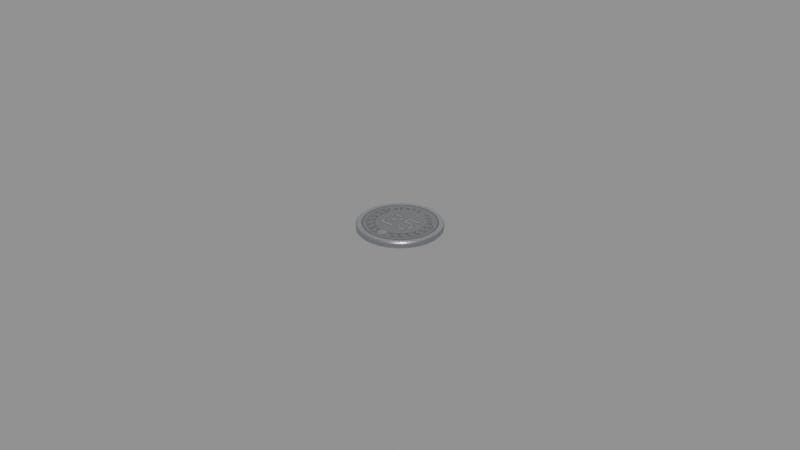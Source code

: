 # Source: cash_coin_25.blend  (saved by Blender 5.1.30; exported with 4.5.12 LTS)
import bpy
from mathutils import Matrix  # noqa: F401  (used for matrix-valued properties, if any)

bpy.ops.wm.read_factory_settings(use_empty=True)
scene = bpy.context.scene
scene.name = 'Scene'

# ---- images (referenced by path relative to the original .blend; pixels are not part of the script)
import os
ASSET_DIR = os.environ.get("B2B_ASSET_DIR", "")  # directory of the original .blend (textures are referenced by path, not embedded)
HERE = os.path.dirname(os.path.abspath(__file__))  # packed textures are extracted next to this script under _unpacked/

def load_image(name, relpath, width, height, colorspace="sRGB"):
    """Load a texture the original file referenced (path relative to the .blend, or extracted next to this script)."""
    p = next((c for c in (os.path.join(HERE, relpath), os.path.join(ASSET_DIR, relpath)) if relpath and os.path.exists(c)), "")
    if p:
        img = bpy.data.images.load(p, check_existing=True)
        img.name = name
    else:  # same state as the original file: an image datablock whose file is absent (Cycles renders it pink)
        img = bpy.data.images.new(name, width, height)
        img.source = "FILE"
        img.filepath = "//" + (relpath or name)
    img.colorspace_settings.name = colorspace
    return img
img_coin_25 = load_image('Coin_25', '_unpacked/Coin_25.0525f6e9.png', 512, 1024, 'sRGB')
img_coin_25_n = load_image('Coin_25_N', '_unpacked/Coin_25_N.507b204e.png', 512, 1024, 'Non-Color')

# ---- materials (node trees are filled in below, after node groups)
mat_m_coin25 = bpy.data.materials.new('M_Coin25')

# ---- node groups
ng_smooth_by_angle = bpy.data.node_groups.new('Smooth by Angle', 'GeometryNodeTree')
_s = ng_smooth_by_angle.interface.new_socket(name='Mesh', in_out='OUTPUT', socket_type='NodeSocketGeometry')
_s = ng_smooth_by_angle.interface.new_socket(name='Mesh', in_out='INPUT', socket_type='NodeSocketGeometry')
_s = ng_smooth_by_angle.interface.new_socket(name='Angle', in_out='INPUT', socket_type='NodeSocketFloat')
_s.subtype = 'ANGLE'
_s.default_value = 0.5236
_s.min_value = 0.0
_s.max_value = 3.142
_s.description = 'Maximum face angle for smooth edges'
_s = ng_smooth_by_angle.interface.new_socket(name='Ignore Sharpness', in_out='INPUT', socket_type='NodeSocketBool')
_s.force_non_field = True
ng_smooth_by_angle.is_modifier = True
_N = ng_smooth_by_angle.nodes; _L = ng_smooth_by_angle.links
n0 = _N.new('GeometryNodeSetShadeSmooth'); n0.name = 'Set Shade Smooth'; n0.location = (120, -80)
n0.domain = 'EDGE'
n1 = _N.new('GeometryNodeSetShadeSmooth'); n1.name = 'Set Shade Smooth.001'; n1.location = (300, -80)
n2 = _N.new('NodeGroupOutput'); n2.name = 'Group Output'; n2.location = (480, -80)
n3 = _N.new('GeometryNodeInputMeshEdgeAngle'); n3.name = 'Edge Angle'; n3.location = (-440, -240)
n4 = _N.new('NodeGroupInput'); n4.name = 'Group Input'; n4.location = (-80, -80)
n5 = _N.new('GeometryNodeInputEdgeSmooth'); n5.name = 'Is Edge Smooth'; n5.location = (-260, -120)
n6 = _N.new('GeometryNodeInputShadeSmooth'); n6.name = 'Is Shade Smooth'; n6.location = (-440, -397)
n7 = _N.new('FunctionNodeCompare'); n7.name = 'Compare'; n7.location = (-260, -260)
n7.operation = 'LESS_EQUAL'
n7.inputs[6].default_value = (0.0, 0.0, 0.0, 0.0)
n7.inputs[7].default_value = (0.0, 0.0, 0.0, 0.0)
n8 = _N.new('FunctionNodeBooleanMath'); n8.name = 'Boolean Math.001'; n8.location = (-80, -260)
n9 = _N.new('NodeGroupInput'); n9.name = 'Group Input.001'; n9.location = (-440, -329)
n10 = _N.new('NodeGroupInput'); n10.name = 'Group Input.002'; n10.location = (-259, -189)
n11 = _N.new('FunctionNodeBooleanMath'); n11.name = 'Boolean Math'; n11.location = (-80, -149)
n11.operation = 'OR'
n12 = _N.new('FunctionNodeBooleanMath'); n12.name = 'Boolean Math.002'; n12.location = (-260, -380)
n12.operation = 'OR'
n13 = _N.new('NodeGroupInput'); n13.name = 'Group Input.003'; n13.location = (-440, -460)
_L.new(n3.outputs[0], n7.inputs[0])
_L.new(n1.outputs[0], n2.inputs[0])
_L.new(n9.outputs[1], n7.inputs[1])
_L.new(n7.outputs[0], n8.inputs[0])
_L.new(n4.outputs[0], n0.inputs[0])
_L.new(n0.outputs[0], n1.inputs[0])
_L.new(n8.outputs[0], n0.inputs[2])
_L.new(n10.outputs[2], n11.inputs[1])
_L.new(n5.outputs[0], n11.inputs[0])
_L.new(n11.outputs[0], n0.inputs[1])
_L.new(n13.outputs[2], n12.inputs[1])
_L.new(n6.outputs[0], n12.inputs[0])
_L.new(n12.outputs[0], n8.inputs[1])
n2.is_active_output = True

# ---- material node trees
mat_m_coin25.use_nodes = True; mat_m_coin25.node_tree.nodes.clear()
_N = mat_m_coin25.node_tree.nodes; _L = mat_m_coin25.node_tree.links
n0 = _N.new('ShaderNodeBsdfPrincipled'); n0.name = 'Principled BSDF'; n0.location = (-200, 100)
n0.inputs[1].default_value = 0.92
n0.inputs[2].default_value = 0.3
n1 = _N.new('ShaderNodeOutputMaterial'); n1.name = 'Material Output'; n1.location = (200, 100)
n2 = _N.new('ShaderNodeTexImage'); n2.name = 'Image Texture'; n2.location = (0, 0)
n2.image = img_coin_25
n3 = _N.new('ShaderNodeTexImage'); n3.name = 'Image Texture.001'; n3.location = (0, 0)
n3.image = img_coin_25_n
n4 = _N.new('ShaderNodeNormalMap'); n4.name = 'Normal Map'; n4.location = (0, 0)
n4.inputs[0].default_value = 0.85
_L.new(n0.outputs[0], n1.inputs[0])
_L.new(n2.outputs[0], n0.inputs[0])
_L.new(n3.outputs[0], n4.inputs[1])
_L.new(n4.outputs[0], n0.inputs[5])
n1.is_active_output = True

# ---- meshes
me_coin_body = bpy.data.meshes.new('Coin_Body')
me_coin_body.from_pydata([(0.0, 0.01264, -0.001), (0.0, 0.013, -0.00064), (0.0, 0.01264, 0.001), (0.0, 0.013, 0.00064), (0.002812, 0.01232, -0.001), (0.002893, 0.01267, -0.00064), (0.002812, 0.01232, 0.001), (0.002893, 0.01267, 0.00064), (0.005483, 0.01139, -0.001), (0.00564, 0.01171, -0.00064), (0.005483, 0.01139, 0.001), (0.00564, 0.01171, 0.00064), (0.007879, 0.009881, -0.001), (0.008105, 0.01016, -0.00064), (0.007879, 0.009881, 0.001), (0.008105, 0.01016, 0.00064), (0.009881, 0.007879, -0.001), (0.01016, 0.008105, -0.00064), (0.009881, 0.007879, 0.001), (0.01016, 0.008105, 0.00064), (0.01139, 0.005483, -0.001), (0.01171, 0.00564, -0.00064), (0.01139, 0.005483, 0.001), (0.01171, 0.00564, 0.00064), (0.01232, 0.002812, -0.001), (0.01267, 0.002893, -0.00064), (0.01232, 0.002812, 0.001), (0.01267, 0.002893, 0.00064), (0.01264, 0.0, -0.001), (0.013, 0.0, -0.00064), (0.01264, 0.0, 0.001), (0.013, 0.0, 0.00064), (0.01232, -0.002812, -0.001), (0.01267, -0.002893, -0.00064), (0.01232, -0.002812, 0.001), (0.01267, -0.002893, 0.00064), (0.01139, -0.005483, -0.001), (0.01171, -0.00564, -0.00064), (0.01139, -0.005483, 0.001), (0.01171, -0.00564, 0.00064), (0.009881, -0.007879, -0.001), (0.01016, -0.008105, -0.00064), (0.009881, -0.007879, 0.001), (0.01016, -0.008105, 0.00064), (0.007879, -0.009881, -0.001), (0.008105, -0.01016, -0.00064), (0.007879, -0.009881, 0.001), (0.008105, -0.01016, 0.00064), (0.005483, -0.01139, -0.001), (0.00564, -0.01171, -0.00064), (0.005483, -0.01139, 0.001), (0.00564, -0.01171, 0.00064), (0.002812, -0.01232, -0.001), (0.002893, -0.01267, -0.00064), (0.002812, -0.01232, 0.001), (0.002893, -0.01267, 0.00064), (0.0, -0.01264, -0.001), (0.0, -0.013, -0.00064), (0.0, -0.01264, 0.001), (0.0, -0.013, 0.00064), (-0.002812, -0.01232, -0.001), (-0.002893, -0.01267, -0.00064), (-0.002812, -0.01232, 0.001), (-0.002893, -0.01267, 0.00064), (-0.005483, -0.01139, -0.001), (-0.00564, -0.01171, -0.00064), (-0.005483, -0.01139, 0.001), (-0.00564, -0.01171, 0.00064), (-0.007879, -0.009881, -0.001), (-0.008105, -0.01016, -0.00064), (-0.007879, -0.009881, 0.001), (-0.008105, -0.01016, 0.00064), (-0.009881, -0.007879, -0.001), (-0.01016, -0.008105, -0.00064), (-0.009881, -0.007879, 0.001), (-0.01016, -0.008105, 0.00064), (-0.01139, -0.005483, -0.001), (-0.01171, -0.00564, -0.00064), (-0.01139, -0.005483, 0.001), (-0.01171, -0.00564, 0.00064), (-0.01232, -0.002812, -0.001), (-0.01267, -0.002893, -0.00064), (-0.01232, -0.002812, 0.001), (-0.01267, -0.002893, 0.00064), (-0.01264, 0.0, -0.001), (-0.013, 0.0, -0.00064), (-0.01264, 0.0, 0.001), (-0.013, 0.0, 0.00064), (-0.01232, 0.002812, -0.001), (-0.01267, 0.002893, -0.00064), (-0.01232, 0.002812, 0.001), (-0.01267, 0.002893, 0.00064), (-0.01139, 0.005483, -0.001), (-0.01171, 0.00564, -0.00064), (-0.01139, 0.005483, 0.001), (-0.01171, 0.00564, 0.00064), (-0.009881, 0.007879, -0.001), (-0.01016, 0.008105, -0.00064), (-0.009881, 0.007879, 0.001), (-0.01016, 0.008105, 0.00064), (-0.007879, 0.009881, -0.001), (-0.008105, 0.01016, -0.00064), (-0.007879, 0.009881, 0.001), (-0.008105, 0.01016, 0.00064), (-0.005483, 0.01139, -0.001), (-0.00564, 0.01171, -0.00064), (-0.005483, 0.01139, 0.001), (-0.00564, 0.01171, 0.00064), (-0.002812, 0.01232, -0.001), (-0.002893, 0.01267, -0.00064), (-0.002812, 0.01232, 0.001), (-0.002893, 0.01267, 0.00064)], [], [(1, 5, 4, 0), (7, 3, 2, 6), (5, 9, 8, 4), (11, 7, 6, 10), (9, 13, 12, 8), (15, 11, 10, 14), (13, 17, 16, 12), (19, 15, 14, 18), (17, 21, 20, 16), (23, 19, 18, 22), (21, 25, 24, 20), (27, 23, 22, 26), (25, 29, 28, 24), (31, 27, 26, 30), (29, 33, 32, 28), (35, 31, 30, 34), (33, 37, 36, 32), (39, 35, 34, 38), (37, 41, 40, 36), (43, 39, 38, 42), (41, 45, 44, 40), (47, 43, 42, 46), (45, 49, 48, 44), (51, 47, 46, 50), (49, 53, 52, 48), (55, 51, 50, 54), (53, 57, 56, 52), (59, 55, 54, 58), (57, 61, 60, 56), (63, 59, 58, 62), (61, 65, 64, 60), (67, 63, 62, 66), (65, 69, 68, 64), (71, 67, 66, 70), (69, 73, 72, 68), (75, 71, 70, 74), (73, 77, 76, 72), (79, 75, 74, 78), (77, 81, 80, 76), (83, 79, 78, 82), (81, 85, 84, 80), (87, 83, 82, 86), (85, 89, 88, 84), (91, 87, 86, 90), (89, 93, 92, 88), (95, 91, 90, 94), (93, 97, 96, 92), (99, 95, 94, 98), (97, 101, 100, 96), (103, 99, 98, 102), (101, 105, 104, 100), (107, 103, 102, 106), (105, 109, 108, 104), (111, 107, 106, 110), (109, 1, 0, 108), (3, 111, 110, 2), (0, 4, 8, 12, 16, 20, 24, 28, 32, 36, 40, 44, 48, 52, 56, 60, 64, 68, 72, 76, 80, 84, 88, 92, 96, 100, 104, 108), (1, 3, 7, 5), (109, 111, 3, 1), (6, 2, 110, 106, 102, 98, 94, 90, 86, 82, 78, 74, 70, 66, 62, 58, 54, 50, 46, 42, 38, 34, 30, 26, 22, 18, 14, 10), (5, 7, 11, 9), (9, 11, 15, 13), (13, 15, 19, 17), (17, 19, 23, 21), (21, 23, 27, 25), (25, 27, 31, 29), (29, 31, 35, 33), (33, 35, 39, 37), (37, 39, 43, 41), (41, 43, 47, 45), (45, 47, 51, 49), (49, 51, 55, 53), (53, 55, 59, 57), (57, 59, 63, 61), (61, 63, 67, 65), (65, 67, 71, 69), (69, 71, 75, 73), (73, 75, 79, 77), (77, 79, 83, 81), (81, 83, 87, 85), (85, 87, 91, 89), (89, 91, 95, 93), (93, 95, 99, 97), (97, 99, 103, 101), (101, 103, 107, 105), (105, 107, 111, 109)])
me_coin_body.polygons.foreach_set('use_smooth', [True] * 86)
_uv = me_coin_body.uv_layers.new(name='UVMap')
_uv.uv.foreach_set('vector', [0.5, 0.483, 0.3887, 0.4772, 0.3918, 0.4709, 0.5, 0.4766, 0.6113, 0.9732, 0.5, 0.979, 0.5, 0.9726, 0.6082, 0.9669, 0.3887, 0.4772, 0.2831, 0.4601, 0.2891, 0.4543, 0.3918, 0.4709, 0.7169, 0.9561, 0.6113, 0.9732, 0.6082, 0.9669, 0.7109, 0.9503, 0.2831, 0.4601, 0.1883, 0.4326, 0.1969, 0.4276, 0.2891, 0.4543, 0.8117, 0.9286, 0.7169, 0.9561, 0.7109, 0.9503, 0.8031, 0.9236, 0.1883, 0.4326, 0.1091, 0.396, 0.12, 0.392, 0.1969, 0.4276, 0.8909, 0.892, 0.8117, 0.9286, 0.8031, 0.9236, 0.88, 0.888, 0.1091, 0.396, 0.04952, 0.3522, 0.06207, 0.3494, 0.12, 0.392, 0.9505, 0.8482, 0.8909, 0.892, 0.88, 0.888, 0.9379, 0.8454, 0.04952, 0.3522, 0.01254, 0.3034, 0.02612, 0.302, 0.06207, 0.3494, 0.9875, 0.7994, 0.9505, 0.8482, 0.9379, 0.8454, 0.9739, 0.798, 0.01254, 0.3034, -1.032e-08, 0.252, 0.01393, 0.252, 0.02612, 0.302, 1.0, 0.748, 0.9875, 0.7994, 0.9739, 0.798, 0.9861, 0.748, -1.032e-08, 0.252, 0.01254, 0.2006, 0.02612, 0.202, 0.01393, 0.252, 0.9875, 0.6966, 1.0, 0.748, 0.9861, 0.748, 0.9739, 0.698, 0.01254, 0.2006, 0.04952, 0.1518, 0.06207, 0.1546, 0.02612, 0.202, 0.9505, 0.6478, 0.9875, 0.6966, 0.9739, 0.698, 0.9379, 0.6506, 0.04952, 0.1518, 0.1091, 0.108, 0.12, 0.112, 0.06207, 0.1546, 0.8909, 0.604, 0.9505, 0.6478, 0.9379, 0.6506, 0.88, 0.608, 0.1091, 0.108, 0.1883, 0.0714, 0.1969, 0.07643, 0.12, 0.112, 0.8117, 0.5674, 0.8909, 0.604, 0.88, 0.608, 0.8031, 0.5724, 0.1883, 0.0714, 0.2831, 0.04388, 0.2891, 0.04968, 0.1969, 0.07643, 0.7169, 0.5399, 0.8117, 0.5674, 0.8031, 0.5724, 0.7109, 0.5457, 0.2831, 0.04388, 0.3887, 0.02679, 0.3918, 0.03307, 0.2891, 0.04968, 0.6113, 0.5228, 0.7169, 0.5399, 0.7109, 0.5457, 0.6082, 0.5291, 0.3887, 0.02679, 0.5, 0.021, 0.5, 0.02744, 0.3918, 0.03307, 0.5, 0.517, 0.6113, 0.5228, 0.6082, 0.5291, 0.5, 0.5234, 0.5, 0.021, 0.6113, 0.02679, 0.6082, 0.03307, 0.5, 0.02744, 0.3887, 0.5228, 0.5, 0.517, 0.5, 0.5234, 0.3918, 0.5291, 0.6113, 0.02679, 0.7169, 0.04388, 0.7109, 0.04968, 0.6082, 0.03307, 0.2831, 0.5399, 0.3887, 0.5228, 0.3918, 0.5291, 0.2891, 0.5457, 0.7169, 0.04388, 0.8117, 0.0714, 0.8031, 0.07643, 0.7109, 0.04968, 0.1883, 0.5674, 0.2831, 0.5399, 0.2891, 0.5457, 0.1969, 0.5724, 0.8117, 0.0714, 0.8909, 0.108, 0.88, 0.112, 0.8031, 0.07643, 0.1091, 0.604, 0.1883, 0.5674, 0.1969, 0.5724, 0.12, 0.608, 0.8909, 0.108, 0.9505, 0.1518, 0.9379, 0.1546, 0.88, 0.112, 0.04952, 0.6478, 0.1091, 0.604, 0.12, 0.608, 0.06207, 0.6506, 0.9505, 0.1518, 0.9875, 0.2006, 0.9739, 0.202, 0.9379, 0.1546, 0.01254, 0.6966, 0.04952, 0.6478, 0.06207, 0.6506, 0.02612, 0.698, 0.9875, 0.2006, 1.0, 0.252, 0.9861, 0.252, 0.9739, 0.202, -1.032e-08, 0.748, 0.01254, 0.6966, 0.02612, 0.698, 0.01393, 0.748, 1.0, 0.252, 0.9875, 0.3034, 0.9739, 0.302, 0.9861, 0.252, 0.01254, 0.7994, -1.032e-08, 0.748, 0.01393, 0.748, 0.02612, 0.798, 0.9875, 0.3034, 0.9505, 0.3522, 0.9379, 0.3494, 0.9739, 0.302, 0.04952, 0.8482, 0.01254, 0.7994, 0.02612, 0.798, 0.06207, 0.8454, 0.9505, 0.3522, 0.8909, 0.396, 0.88, 0.392, 0.9379, 0.3494, 0.1091, 0.892, 0.04952, 0.8482, 0.06207, 0.8454, 0.12, 0.888, 0.8909, 0.396, 0.8117, 0.4326, 0.8031, 0.4276, 0.88, 0.392, 0.1883, 0.9286, 0.1091, 0.892, 0.12, 0.888, 0.1969, 0.9236, 0.8117, 0.4326, 0.7169, 0.4601, 0.7109, 0.4543, 0.8031, 0.4276, 0.2831, 0.9561, 0.1883, 0.9286, 0.1969, 0.9236, 0.2891, 0.9503, 0.7169, 0.4601, 0.6113, 0.4772, 0.6082, 0.4709, 0.7109, 0.4543, 0.3887, 0.9732, 0.2831, 0.9561, 0.2891, 0.9503, 0.3918, 0.9669, 0.6113, 0.4772, 0.5, 0.483, 0.5, 0.4766, 0.6082, 0.4709, 0.5, 0.979, 0.3887, 0.9732, 0.3918, 0.9669, 0.5, 0.9726, 0.5, 0.4766, 0.3918, 0.4709, 0.2891, 0.4543, 0.1969, 0.4276, 0.12, 0.392, 0.06207, 0.3494, 0.02612, 0.302, 0.01393, 0.252, 0.02612, 0.202, 0.06207, 0.1546, 0.12, 0.112, 0.1969, 0.07643, 0.2891, 0.04968, 0.3918, 0.03307, 0.5, 0.02744, 0.6082, 0.03307, 0.7109, 0.04968, 0.8031, 0.07643, 0.88, 0.112, 0.9379, 0.1546, 0.9739, 0.202, 0.9861, 0.252, 0.9739, 0.302, 0.9379, 0.3494, 0.88, 0.392, 0.8031, 0.4276, 0.7109, 0.4543, 0.6082, 0.4709, 2.0, 0.4962, 2.0, 0.5038, 1.714, 0.5038, 1.714, 0.4962, 2.286, 0.4962, 2.286, 0.5038, 2.0, 0.5038, 2.0, 0.4962, 0.6082, 0.9669, 0.5, 0.9726, 0.3918, 0.9669, 0.2891, 0.9503, 0.1969, 0.9236, 0.12, 0.888, 0.06207, 0.8454, 0.02612, 0.798, 0.01393, 0.748, 0.02612, 0.698, 0.06207, 0.6506, 0.12, 0.608, 0.1969, 0.5724, 0.2891, 0.5457, 0.3918, 0.5291, 0.5, 0.5234, 0.6082, 0.5291, 0.7109, 0.5457, 0.8031, 0.5724, 0.88, 0.608, 0.9379, 0.6506, 0.9739, 0.698, 0.9861, 0.748, 0.9739, 0.798, 0.9379, 0.8454, 0.88, 0.888, 0.8031, 0.9236, 0.7109, 0.9503, 1.714, 0.4962, 1.714, 0.5038, 1.429, 0.5038, 1.429, 0.4962, 1.429, 0.4962, 1.429, 0.5038, 1.143, 0.5038, 1.143, 0.4962, 1.143, 0.4962, 1.143, 0.5038, 0.8571, 0.5038, 0.8571, 0.4962, 0.8571, 0.4962, 0.8571, 0.5038, 0.5714, 0.5038, 0.5714, 0.4962, 0.5714, 0.4962, 0.5714, 0.5038, 0.2857, 0.5038, 0.2857, 0.4962, 0.2857, 0.4962, 0.2857, 0.5038, 0.0, 0.5038, 0.0, 0.4962, 8.0, 0.4962, 8.0, 0.5038, 7.714, 0.5038, 7.714, 0.4962, 7.714, 0.4962, 7.714, 0.5038, 7.429, 0.5038, 7.429, 0.4962, 7.429, 0.4962, 7.429, 0.5038, 7.143, 0.5038, 7.143, 0.4962, 7.143, 0.4962, 7.143, 0.5038, 6.857, 0.5038, 6.857, 0.4962, 6.857, 0.4962, 6.857, 0.5038, 6.571, 0.5038, 6.571, 0.4962, 6.571, 0.4962, 6.571, 0.5038, 6.286, 0.5038, 6.286, 0.4962, 6.286, 0.4962, 6.286, 0.5038, 6.0, 0.5038, 6.0, 0.4962, 6.0, 0.4962, 6.0, 0.5038, 5.714, 0.5038, 5.714, 0.4962, 5.714, 0.4962, 5.714, 0.5038, 5.429, 0.5038, 5.429, 0.4962, 5.429, 0.4962, 5.429, 0.5038, 5.143, 0.5038, 5.143, 0.4962, 5.143, 0.4962, 5.143, 0.5038, 4.857, 0.5038, 4.857, 0.4962, 4.857, 0.4962, 4.857, 0.5038, 4.571, 0.5038, 4.571, 0.4962, 4.571, 0.4962, 4.571, 0.5038, 4.286, 0.5038, 4.286, 0.4962, 4.286, 0.4962, 4.286, 0.5038, 4.0, 0.5038, 4.0, 0.4962, 4.0, 0.4962, 4.0, 0.5038, 3.714, 0.5038, 3.714, 0.4962, 3.714, 0.4962, 3.714, 0.5038, 3.429, 0.5038, 3.429, 0.4962, 3.429, 0.4962, 3.429, 0.5038, 3.143, 0.5038, 3.143, 0.4962, 3.143, 0.4962, 3.143, 0.5038, 2.857, 0.5038, 2.857, 0.4962, 2.857, 0.4962, 2.857, 0.5038, 2.571, 0.5038, 2.571, 0.4962, 2.571, 0.4962, 2.571, 0.5038, 2.286, 0.5038, 2.286, 0.4962])
me_coin_body.materials.append(mat_m_coin25)
me_coin_body.update()

# ---- objects
ob_cash_coin_25 = bpy.data.objects.new('cash_coin_25', None)
ob_coin_body = bpy.data.objects.new('Coin_Body', me_coin_body)

# ---- transforms, parenting, visibility, modifiers, constraints
ob_cash_coin_25.location = (0.0, 0.0, 0.0)
ob_cash_coin_25.empty_display_type = 'ARROWS'
ob_cash_coin_25.empty_display_size = 0.05
ob_coin_body.parent = ob_cash_coin_25
ob_coin_body.location = (0.0, 0.0, 0.0)
_m = ob_coin_body.modifiers.new('Smooth by Angle', 'NODES')
_m.node_group = ng_smooth_by_angle
_gi = [s.identifier for s in ng_smooth_by_angle.interface.items_tree if s.item_type == 'SOCKET' and s.in_out == 'INPUT']
_m[_gi[1]] = 0.6981  # 'Angle'
_m.use_pin_to_last = True
_m.show_group_selector = False

# ---- collection membership
scene.collection.objects.link(ob_cash_coin_25)
scene.collection.objects.link(ob_coin_body)

# ---- scene / render settings (as saved in the file)
scene.frame_start = 1; scene.frame_end = 60; scene.frame_set(1)
scene.render.engine = 'BLENDER_EEVEE_NEXT'
scene.render.fps = 30
scene.render.bake_bias = 0.0
scene.render.bake_samples = 0
scene.cycles.sampling_pattern = 'TABULATED_SOBOL'
scene.eevee.use_volume_custom_range = False
bpy.context.view_layer.update()

# ---- added for rendering (the .blend has no active camera and no usable light): camera, sun + grey world if the file has none
cam_auto = bpy.data.cameras.new('AutoCamera')
cam_auto.lens = 50.0
cam_auto.sensor_width = 36.0
cam_auto.clip_end = 1000.0
ob_auto_camera = bpy.data.objects.new('AutoCamera', cam_auto)
scene.collection.objects.link(ob_auto_camera)
ob_auto_camera.location = (0.185045, -0.222054, 0.148036)
ob_auto_camera.rotation_euler = (1.09748, -7.21219e-08, 0.694738)
scene.camera = ob_auto_camera
light_auto_sun = bpy.data.lights.new('AutoSun', 'SUN')
light_auto_sun.energy = 3.0
light_auto_sun.angle = 0.0523599
ob_auto_sun = bpy.data.objects.new('AutoSun', light_auto_sun)
scene.collection.objects.link(ob_auto_sun)
ob_auto_sun.rotation_euler = (0.872665, 0.174533, 0.523599)
if scene.world is None:
    world_auto = bpy.data.worlds.new('AutoWorld')
    world_auto.color = (0.3, 0.3, 0.3)
    scene.world = world_auto
bpy.context.view_layer.update()
